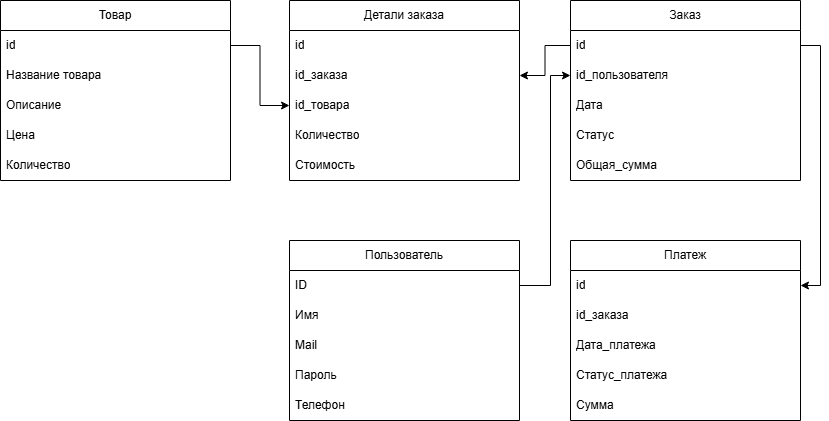

The diagram above was exported from draw.io. Its source (the exported page's mxGraphModel, read from the mxfile embedded in the PNG):
<mxGraphModel dx="1434" dy="780" grid="1" gridSize="10" guides="1" tooltips="1" connect="1" arrows="1" fold="1" page="1" pageScale="1" pageWidth="827" pageHeight="1169" math="0" shadow="0">
  <root>
    <mxCell id="0" />
    <mxCell id="1" parent="0" />
    <mxCell id="wC1Bye08iBB2KJ4x-Hmx-1" value="Пользователь" style="swimlane;fontStyle=0;childLayout=stackLayout;horizontal=1;startSize=30;horizontalStack=0;resizeParent=1;resizeParentMax=0;resizeLast=0;collapsible=1;marginBottom=0;whiteSpace=wrap;html=1;" vertex="1" parent="1">
      <mxGeometry x="289" y="340" width="230" height="180" as="geometry">
        <mxRectangle x="10" y="90" width="120" height="30" as="alternateBounds" />
      </mxGeometry>
    </mxCell>
    <mxCell id="wC1Bye08iBB2KJ4x-Hmx-2" value="ID" style="text;strokeColor=none;fillColor=none;align=left;verticalAlign=middle;spacingLeft=4;spacingRight=4;overflow=hidden;points=[[0,0.5],[1,0.5]];portConstraint=eastwest;rotatable=0;whiteSpace=wrap;html=1;" vertex="1" parent="wC1Bye08iBB2KJ4x-Hmx-1">
      <mxGeometry y="30" width="230" height="30" as="geometry" />
    </mxCell>
    <mxCell id="wC1Bye08iBB2KJ4x-Hmx-3" value="Имя" style="text;strokeColor=none;fillColor=none;align=left;verticalAlign=middle;spacingLeft=4;spacingRight=4;overflow=hidden;points=[[0,0.5],[1,0.5]];portConstraint=eastwest;rotatable=0;whiteSpace=wrap;html=1;" vertex="1" parent="wC1Bye08iBB2KJ4x-Hmx-1">
      <mxGeometry y="60" width="230" height="30" as="geometry" />
    </mxCell>
    <mxCell id="wC1Bye08iBB2KJ4x-Hmx-4" value="Mail" style="text;strokeColor=none;fillColor=none;align=left;verticalAlign=middle;spacingLeft=4;spacingRight=4;overflow=hidden;points=[[0,0.5],[1,0.5]];portConstraint=eastwest;rotatable=0;whiteSpace=wrap;html=1;" vertex="1" parent="wC1Bye08iBB2KJ4x-Hmx-1">
      <mxGeometry y="90" width="230" height="30" as="geometry" />
    </mxCell>
    <mxCell id="wC1Bye08iBB2KJ4x-Hmx-11" value="Пароль" style="text;strokeColor=none;fillColor=none;align=left;verticalAlign=middle;spacingLeft=4;spacingRight=4;overflow=hidden;points=[[0,0.5],[1,0.5]];portConstraint=eastwest;rotatable=0;whiteSpace=wrap;html=1;" vertex="1" parent="wC1Bye08iBB2KJ4x-Hmx-1">
      <mxGeometry y="120" width="230" height="30" as="geometry" />
    </mxCell>
    <mxCell id="wC1Bye08iBB2KJ4x-Hmx-13" value="Телефон" style="text;strokeColor=none;fillColor=none;align=left;verticalAlign=middle;spacingLeft=4;spacingRight=4;overflow=hidden;points=[[0,0.5],[1,0.5]];portConstraint=eastwest;rotatable=0;whiteSpace=wrap;html=1;" vertex="1" parent="wC1Bye08iBB2KJ4x-Hmx-1">
      <mxGeometry y="150" width="230" height="30" as="geometry" />
    </mxCell>
    <mxCell id="wC1Bye08iBB2KJ4x-Hmx-14" value="Товар" style="swimlane;fontStyle=0;childLayout=stackLayout;horizontal=1;startSize=30;horizontalStack=0;resizeParent=1;resizeParentMax=0;resizeLast=0;collapsible=1;marginBottom=0;whiteSpace=wrap;html=1;" vertex="1" parent="1">
      <mxGeometry y="100" width="230" height="180" as="geometry">
        <mxRectangle x="10" y="90" width="120" height="30" as="alternateBounds" />
      </mxGeometry>
    </mxCell>
    <mxCell id="wC1Bye08iBB2KJ4x-Hmx-15" value="id" style="text;strokeColor=none;fillColor=none;align=left;verticalAlign=middle;spacingLeft=4;spacingRight=4;overflow=hidden;points=[[0,0.5],[1,0.5]];portConstraint=eastwest;rotatable=0;whiteSpace=wrap;html=1;" vertex="1" parent="wC1Bye08iBB2KJ4x-Hmx-14">
      <mxGeometry y="30" width="230" height="30" as="geometry" />
    </mxCell>
    <mxCell id="wC1Bye08iBB2KJ4x-Hmx-16" value="Название товара" style="text;strokeColor=none;fillColor=none;align=left;verticalAlign=middle;spacingLeft=4;spacingRight=4;overflow=hidden;points=[[0,0.5],[1,0.5]];portConstraint=eastwest;rotatable=0;whiteSpace=wrap;html=1;" vertex="1" parent="wC1Bye08iBB2KJ4x-Hmx-14">
      <mxGeometry y="60" width="230" height="30" as="geometry" />
    </mxCell>
    <mxCell id="wC1Bye08iBB2KJ4x-Hmx-17" value="Описание" style="text;strokeColor=none;fillColor=none;align=left;verticalAlign=middle;spacingLeft=4;spacingRight=4;overflow=hidden;points=[[0,0.5],[1,0.5]];portConstraint=eastwest;rotatable=0;whiteSpace=wrap;html=1;" vertex="1" parent="wC1Bye08iBB2KJ4x-Hmx-14">
      <mxGeometry y="90" width="230" height="30" as="geometry" />
    </mxCell>
    <mxCell id="wC1Bye08iBB2KJ4x-Hmx-18" value="Цена" style="text;strokeColor=none;fillColor=none;align=left;verticalAlign=middle;spacingLeft=4;spacingRight=4;overflow=hidden;points=[[0,0.5],[1,0.5]];portConstraint=eastwest;rotatable=0;whiteSpace=wrap;html=1;" vertex="1" parent="wC1Bye08iBB2KJ4x-Hmx-14">
      <mxGeometry y="120" width="230" height="30" as="geometry" />
    </mxCell>
    <mxCell id="wC1Bye08iBB2KJ4x-Hmx-19" value="Количество" style="text;strokeColor=none;fillColor=none;align=left;verticalAlign=middle;spacingLeft=4;spacingRight=4;overflow=hidden;points=[[0,0.5],[1,0.5]];portConstraint=eastwest;rotatable=0;whiteSpace=wrap;html=1;" vertex="1" parent="wC1Bye08iBB2KJ4x-Hmx-14">
      <mxGeometry y="150" width="230" height="30" as="geometry" />
    </mxCell>
    <mxCell id="wC1Bye08iBB2KJ4x-Hmx-20" value="Заказ" style="swimlane;fontStyle=0;childLayout=stackLayout;horizontal=1;startSize=30;horizontalStack=0;resizeParent=1;resizeParentMax=0;resizeLast=0;collapsible=1;marginBottom=0;whiteSpace=wrap;html=1;" vertex="1" parent="1">
      <mxGeometry x="570" y="100" width="230" height="180" as="geometry">
        <mxRectangle x="10" y="90" width="120" height="30" as="alternateBounds" />
      </mxGeometry>
    </mxCell>
    <mxCell id="wC1Bye08iBB2KJ4x-Hmx-21" value="id" style="text;strokeColor=none;fillColor=none;align=left;verticalAlign=middle;spacingLeft=4;spacingRight=4;overflow=hidden;points=[[0,0.5],[1,0.5]];portConstraint=eastwest;rotatable=0;whiteSpace=wrap;html=1;" vertex="1" parent="wC1Bye08iBB2KJ4x-Hmx-20">
      <mxGeometry y="30" width="230" height="30" as="geometry" />
    </mxCell>
    <mxCell id="wC1Bye08iBB2KJ4x-Hmx-22" value="id_пользователя" style="text;strokeColor=none;fillColor=none;align=left;verticalAlign=middle;spacingLeft=4;spacingRight=4;overflow=hidden;points=[[0,0.5],[1,0.5]];portConstraint=eastwest;rotatable=0;whiteSpace=wrap;html=1;" vertex="1" parent="wC1Bye08iBB2KJ4x-Hmx-20">
      <mxGeometry y="60" width="230" height="30" as="geometry" />
    </mxCell>
    <mxCell id="wC1Bye08iBB2KJ4x-Hmx-23" value="Дата" style="text;strokeColor=none;fillColor=none;align=left;verticalAlign=middle;spacingLeft=4;spacingRight=4;overflow=hidden;points=[[0,0.5],[1,0.5]];portConstraint=eastwest;rotatable=0;whiteSpace=wrap;html=1;" vertex="1" parent="wC1Bye08iBB2KJ4x-Hmx-20">
      <mxGeometry y="90" width="230" height="30" as="geometry" />
    </mxCell>
    <mxCell id="wC1Bye08iBB2KJ4x-Hmx-24" value="Статус" style="text;strokeColor=none;fillColor=none;align=left;verticalAlign=middle;spacingLeft=4;spacingRight=4;overflow=hidden;points=[[0,0.5],[1,0.5]];portConstraint=eastwest;rotatable=0;whiteSpace=wrap;html=1;" vertex="1" parent="wC1Bye08iBB2KJ4x-Hmx-20">
      <mxGeometry y="120" width="230" height="30" as="geometry" />
    </mxCell>
    <mxCell id="wC1Bye08iBB2KJ4x-Hmx-25" value="Общая_сумма" style="text;strokeColor=none;fillColor=none;align=left;verticalAlign=middle;spacingLeft=4;spacingRight=4;overflow=hidden;points=[[0,0.5],[1,0.5]];portConstraint=eastwest;rotatable=0;whiteSpace=wrap;html=1;" vertex="1" parent="wC1Bye08iBB2KJ4x-Hmx-20">
      <mxGeometry y="150" width="230" height="30" as="geometry" />
    </mxCell>
    <mxCell id="wC1Bye08iBB2KJ4x-Hmx-26" value="Детали заказа" style="swimlane;fontStyle=0;childLayout=stackLayout;horizontal=1;startSize=30;horizontalStack=0;resizeParent=1;resizeParentMax=0;resizeLast=0;collapsible=1;marginBottom=0;whiteSpace=wrap;html=1;" vertex="1" parent="1">
      <mxGeometry x="289" y="100" width="230" height="180" as="geometry">
        <mxRectangle x="10" y="90" width="120" height="30" as="alternateBounds" />
      </mxGeometry>
    </mxCell>
    <mxCell id="wC1Bye08iBB2KJ4x-Hmx-27" value="id" style="text;strokeColor=none;fillColor=none;align=left;verticalAlign=middle;spacingLeft=4;spacingRight=4;overflow=hidden;points=[[0,0.5],[1,0.5]];portConstraint=eastwest;rotatable=0;whiteSpace=wrap;html=1;" vertex="1" parent="wC1Bye08iBB2KJ4x-Hmx-26">
      <mxGeometry y="30" width="230" height="30" as="geometry" />
    </mxCell>
    <mxCell id="wC1Bye08iBB2KJ4x-Hmx-28" value="id_заказа" style="text;strokeColor=none;fillColor=none;align=left;verticalAlign=middle;spacingLeft=4;spacingRight=4;overflow=hidden;points=[[0,0.5],[1,0.5]];portConstraint=eastwest;rotatable=0;whiteSpace=wrap;html=1;" vertex="1" parent="wC1Bye08iBB2KJ4x-Hmx-26">
      <mxGeometry y="60" width="230" height="30" as="geometry" />
    </mxCell>
    <mxCell id="wC1Bye08iBB2KJ4x-Hmx-29" value="id_товара" style="text;strokeColor=none;fillColor=none;align=left;verticalAlign=middle;spacingLeft=4;spacingRight=4;overflow=hidden;points=[[0,0.5],[1,0.5]];portConstraint=eastwest;rotatable=0;whiteSpace=wrap;html=1;" vertex="1" parent="wC1Bye08iBB2KJ4x-Hmx-26">
      <mxGeometry y="90" width="230" height="30" as="geometry" />
    </mxCell>
    <mxCell id="wC1Bye08iBB2KJ4x-Hmx-30" value="Количество" style="text;strokeColor=none;fillColor=none;align=left;verticalAlign=middle;spacingLeft=4;spacingRight=4;overflow=hidden;points=[[0,0.5],[1,0.5]];portConstraint=eastwest;rotatable=0;whiteSpace=wrap;html=1;" vertex="1" parent="wC1Bye08iBB2KJ4x-Hmx-26">
      <mxGeometry y="120" width="230" height="30" as="geometry" />
    </mxCell>
    <mxCell id="wC1Bye08iBB2KJ4x-Hmx-31" value="Стоимость" style="text;strokeColor=none;fillColor=none;align=left;verticalAlign=middle;spacingLeft=4;spacingRight=4;overflow=hidden;points=[[0,0.5],[1,0.5]];portConstraint=eastwest;rotatable=0;whiteSpace=wrap;html=1;" vertex="1" parent="wC1Bye08iBB2KJ4x-Hmx-26">
      <mxGeometry y="150" width="230" height="30" as="geometry" />
    </mxCell>
    <mxCell id="wC1Bye08iBB2KJ4x-Hmx-32" value="Платеж" style="swimlane;fontStyle=0;childLayout=stackLayout;horizontal=1;startSize=30;horizontalStack=0;resizeParent=1;resizeParentMax=0;resizeLast=0;collapsible=1;marginBottom=0;whiteSpace=wrap;html=1;" vertex="1" parent="1">
      <mxGeometry x="570" y="340" width="230" height="180" as="geometry">
        <mxRectangle x="10" y="90" width="120" height="30" as="alternateBounds" />
      </mxGeometry>
    </mxCell>
    <mxCell id="wC1Bye08iBB2KJ4x-Hmx-33" value="id" style="text;strokeColor=none;fillColor=none;align=left;verticalAlign=middle;spacingLeft=4;spacingRight=4;overflow=hidden;points=[[0,0.5],[1,0.5]];portConstraint=eastwest;rotatable=0;whiteSpace=wrap;html=1;" vertex="1" parent="wC1Bye08iBB2KJ4x-Hmx-32">
      <mxGeometry y="30" width="230" height="30" as="geometry" />
    </mxCell>
    <mxCell id="wC1Bye08iBB2KJ4x-Hmx-34" value="id_заказа" style="text;strokeColor=none;fillColor=none;align=left;verticalAlign=middle;spacingLeft=4;spacingRight=4;overflow=hidden;points=[[0,0.5],[1,0.5]];portConstraint=eastwest;rotatable=0;whiteSpace=wrap;html=1;" vertex="1" parent="wC1Bye08iBB2KJ4x-Hmx-32">
      <mxGeometry y="60" width="230" height="30" as="geometry" />
    </mxCell>
    <mxCell id="wC1Bye08iBB2KJ4x-Hmx-35" value="Дата_платежа" style="text;strokeColor=none;fillColor=none;align=left;verticalAlign=middle;spacingLeft=4;spacingRight=4;overflow=hidden;points=[[0,0.5],[1,0.5]];portConstraint=eastwest;rotatable=0;whiteSpace=wrap;html=1;" vertex="1" parent="wC1Bye08iBB2KJ4x-Hmx-32">
      <mxGeometry y="90" width="230" height="30" as="geometry" />
    </mxCell>
    <mxCell id="wC1Bye08iBB2KJ4x-Hmx-36" value="Статус_платежа" style="text;strokeColor=none;fillColor=none;align=left;verticalAlign=middle;spacingLeft=4;spacingRight=4;overflow=hidden;points=[[0,0.5],[1,0.5]];portConstraint=eastwest;rotatable=0;whiteSpace=wrap;html=1;" vertex="1" parent="wC1Bye08iBB2KJ4x-Hmx-32">
      <mxGeometry y="120" width="230" height="30" as="geometry" />
    </mxCell>
    <mxCell id="wC1Bye08iBB2KJ4x-Hmx-37" value="Сумма" style="text;strokeColor=none;fillColor=none;align=left;verticalAlign=middle;spacingLeft=4;spacingRight=4;overflow=hidden;points=[[0,0.5],[1,0.5]];portConstraint=eastwest;rotatable=0;whiteSpace=wrap;html=1;" vertex="1" parent="wC1Bye08iBB2KJ4x-Hmx-32">
      <mxGeometry y="150" width="230" height="30" as="geometry" />
    </mxCell>
    <mxCell id="wC1Bye08iBB2KJ4x-Hmx-43" style="edgeStyle=orthogonalEdgeStyle;rounded=0;orthogonalLoop=1;jettySize=auto;html=1;exitX=1;exitY=0.5;exitDx=0;exitDy=0;entryX=0;entryY=0.5;entryDx=0;entryDy=0;" edge="1" parent="1" source="wC1Bye08iBB2KJ4x-Hmx-15" target="wC1Bye08iBB2KJ4x-Hmx-29">
      <mxGeometry relative="1" as="geometry" />
    </mxCell>
    <mxCell id="wC1Bye08iBB2KJ4x-Hmx-44" style="edgeStyle=orthogonalEdgeStyle;rounded=0;orthogonalLoop=1;jettySize=auto;html=1;exitX=0;exitY=0.5;exitDx=0;exitDy=0;entryX=1;entryY=0.5;entryDx=0;entryDy=0;" edge="1" parent="1" source="wC1Bye08iBB2KJ4x-Hmx-21" target="wC1Bye08iBB2KJ4x-Hmx-28">
      <mxGeometry relative="1" as="geometry" />
    </mxCell>
    <mxCell id="wC1Bye08iBB2KJ4x-Hmx-46" style="edgeStyle=orthogonalEdgeStyle;rounded=0;orthogonalLoop=1;jettySize=auto;html=1;exitX=1;exitY=0.5;exitDx=0;exitDy=0;entryX=0;entryY=0.5;entryDx=0;entryDy=0;" edge="1" parent="1" source="wC1Bye08iBB2KJ4x-Hmx-2" target="wC1Bye08iBB2KJ4x-Hmx-22">
      <mxGeometry relative="1" as="geometry">
        <Array as="points">
          <mxPoint x="550" y="385" />
          <mxPoint x="550" y="175" />
        </Array>
      </mxGeometry>
    </mxCell>
    <mxCell id="wC1Bye08iBB2KJ4x-Hmx-47" style="edgeStyle=orthogonalEdgeStyle;rounded=0;orthogonalLoop=1;jettySize=auto;html=1;exitX=1;exitY=0.5;exitDx=0;exitDy=0;entryX=1;entryY=0.5;entryDx=0;entryDy=0;" edge="1" parent="1" source="wC1Bye08iBB2KJ4x-Hmx-21" target="wC1Bye08iBB2KJ4x-Hmx-33">
      <mxGeometry relative="1" as="geometry" />
    </mxCell>
  </root>
</mxGraphModel>